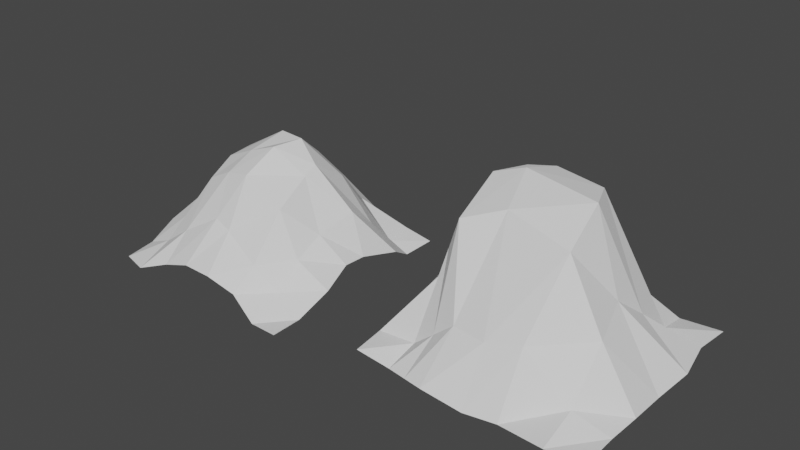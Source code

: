 # Source: Montanhas.blend  (saved by Blender 2.80.75; exported with 4.5.12 LTS)
import bpy
from mathutils import Matrix  # noqa: F401  (used for matrix-valued properties, if any)

bpy.ops.wm.read_factory_settings(use_empty=True)
scene = bpy.context.scene
scene.name = 'Scene'

# ---- collections
col_collection = bpy.data.collections.new('Collection'); scene.collection.children.link(col_collection)

# ---- world
world_world = bpy.data.worlds.new('World'); scene.world = world_world
world_world.use_nodes = True; world_world.node_tree.nodes.clear()
_N = world_world.node_tree.nodes; _L = world_world.node_tree.links
n0 = _N.new('ShaderNodeOutputWorld'); n0.name = 'World Output'; n0.location = (300, 300)
n1 = _N.new('ShaderNodeBackground'); n1.name = 'Background'; n1.location = (10, 300)
n1.inputs[0].default_value = (0.05088, 0.05088, 0.05088, 1.0)
_L.new(n1.outputs[0], n0.inputs[0])
n0.is_active_output = True
world_world.color = (0.05088, 0.05088, 0.05088)
world_world.use_sun_shadow = False
world_world.sun_shadow_jitter_overblur = 0.0

# ---- meshes
me_plane_001 = bpy.data.meshes.new('Plane.001')
me_plane_001.from_pydata([(-0.9878, -0.9916, -0.1937), (1.019, -1.084, -0.1888), (-0.9531, 0.9524, -0.2205), (0.9551, 1.059, -0.2103), (-1.051, 0.7539, -0.1925), (-1.05, 0.4028, -0.01129), (-1.038, 0.1537, -0.04459), (-1.008, -0.1359, 0.01608), (-0.9848, -0.4452, -0.01269), (-1.001, -0.6997, -0.1647), (-0.6918, -1.089, -0.1693), (-0.422, -1.003, -0.07556), (-0.1442, -0.9988, 0.01332), (0.1539, -1.011, 0.016), (0.4138, -0.965, -0.08523), (0.7206, -1.047, -0.2179), (1.004, -0.7724, -0.1971), (1.036, -0.4453, -0.05264), (0.9571, -0.1247, 0.03392), (0.9596, 0.09836, 0.0244), (1.029, 0.4627, -0.05264), (0.9362, 0.7365, -0.2258), (0.7056, 1.011, -0.128), (0.4516, 0.9933, -0.09665), (0.2076, 0.9274, 0.03005), (-0.1479, 0.993, 0.02735), (-0.426, 0.9994, -0.05909), (-0.7704, 0.9731, -0.1095), (-0.7237, -0.7194, -0.047), (-0.6768, -0.4482, 0.1712), (-0.7147, -0.1452, 0.3127), (-0.7509, 0.09733, 0.3024), (-0.6785, 0.441, 0.1177), (-0.6631, 0.7631, -0.04163), (-0.4346, -0.729, 0.1562), (-0.4175, -0.3981, 0.5706), (-0.4229, -0.1528, 0.704), (-0.4791, 0.134, 0.6943), (-0.4331, 0.3933, 0.529), (-0.4287, 0.7143, 0.1821), (-0.08725, -0.6567, 0.3604), (-0.142, -0.4298, 0.7145), (-0.1121, -0.1811, 0.8484), (-0.07968, 0.1885, 0.9305), (-0.08247, 0.3894, 0.7554), (-0.1111, 0.7065, 0.3505), (0.09371, -0.6863, 0.3082), (0.1066, -0.4503, 0.7639), (0.1435, -0.1419, 0.9403), (0.2063, 0.1373, 0.9461), (0.1773, 0.3774, 0.7346), (0.1315, 0.7345, 0.3752), (0.4668, -0.7586, 0.1275), (0.4877, -0.4355, 0.5442), (0.4303, -0.05621, 0.7082), (0.4234, 0.08166, 0.7724), (0.4314, 0.4157, 0.5532), (0.3823, 0.7313, 0.1889), (0.7113, -0.7128, -0.07433), (0.6993, -0.458, 0.134), (0.7126, -0.1927, 0.2801), (0.7729, 0.1725, 0.3809), (0.7668, 0.4292, 0.1694), (0.7463, 0.7185, -0.1371)], [], [(63, 21, 3, 22), (4, 33, 27, 2), (33, 39, 26, 27), (39, 45, 25, 26), (45, 51, 24, 25), (51, 57, 23, 24), (57, 63, 22, 23), (0, 10, 28, 9), (9, 28, 29, 8), (8, 29, 30, 7), (7, 30, 31, 6), (6, 31, 32, 5), (5, 32, 33, 4), (10, 11, 34, 28), (28, 34, 35, 29), (29, 35, 36, 30), (30, 36, 37, 31), (31, 37, 38, 32), (32, 38, 39, 33), (11, 12, 40, 34), (34, 40, 41, 35), (35, 41, 42, 36), (36, 42, 43, 37), (37, 43, 44, 38), (38, 44, 45, 39), (12, 13, 46, 40), (40, 46, 47, 41), (41, 47, 48, 42), (42, 48, 49, 43), (43, 49, 50, 44), (44, 50, 51, 45), (13, 14, 52, 46), (46, 52, 53, 47), (47, 53, 54, 48), (48, 54, 55, 49), (49, 55, 56, 50), (50, 56, 57, 51), (14, 15, 58, 52), (52, 58, 59, 53), (53, 59, 60, 54), (54, 60, 61, 55), (55, 61, 62, 56), (56, 62, 63, 57), (15, 1, 16, 58), (58, 16, 17, 59), (59, 17, 18, 60), (60, 18, 19, 61), (61, 19, 20, 62), (62, 20, 21, 63)])
_uv = me_plane_001.uv_layers.new(name='UVMap')
_uv.uv.foreach_set('vector', [0.8571, 0.8571, 1.0, 0.8571, 1.0, 1.0, 0.8571, 1.0, 0.0, 0.8571, 0.1429, 0.8571, 0.1429, 1.0, 0.0, 1.0, 0.1429, 0.8571, 0.2857, 0.8571, 0.2857, 1.0, 0.1429, 1.0, 0.2857, 0.8571, 0.4286, 0.8571, 0.4286, 1.0, 0.2857, 1.0, 0.4286, 0.8571, 0.5714, 0.8571, 0.5714, 1.0, 0.4286, 1.0, 0.5714, 0.8571, 0.7143, 0.8571, 0.7143, 1.0, 0.5714, 1.0, 0.7143, 0.8571, 0.8571, 0.8571, 0.8571, 1.0, 0.7143, 1.0, 0.0, 0.0, 0.1429, 0.0, 0.1429, 0.1429, 0.0, 0.1429, 0.0, 0.1429, 0.1429, 0.1429, 0.1429, 0.2857, 0.0, 0.2857, 0.0, 0.2857, 0.1429, 0.2857, 0.1429, 0.4286, 0.0, 0.4286, 0.0, 0.4286, 0.1429, 0.4286, 0.1429, 0.5714, 0.0, 0.5714, 0.0, 0.5714, 0.1429, 0.5714, 0.1429, 0.7143, 0.0, 0.7143, 0.0, 0.7143, 0.1429, 0.7143, 0.1429, 0.8571, 0.0, 0.8571, 0.1429, 0.0, 0.2857, 0.0, 0.2857, 0.1429, 0.1429, 0.1429, 0.1429, 0.1429, 0.2857, 0.1429, 0.2857, 0.2857, 0.1429, 0.2857, 0.1429, 0.2857, 0.2857, 0.2857, 0.2857, 0.4286, 0.1429, 0.4286, 0.1429, 0.4286, 0.2857, 0.4286, 0.2857, 0.5714, 0.1429, 0.5714, 0.1429, 0.5714, 0.2857, 0.5714, 0.2857, 0.7143, 0.1429, 0.7143, 0.1429, 0.7143, 0.2857, 0.7143, 0.2857, 0.8571, 0.1429, 0.8571, 0.2857, 0.0, 0.4286, 0.0, 0.4286, 0.1429, 0.2857, 0.1429, 0.2857, 0.1429, 0.4286, 0.1429, 0.4286, 0.2857, 0.2857, 0.2857, 0.2857, 0.2857, 0.4286, 0.2857, 0.4286, 0.4286, 0.2857, 0.4286, 0.2857, 0.4286, 0.4286, 0.4286, 0.4286, 0.5714, 0.2857, 0.5714, 0.2857, 0.5714, 0.4286, 0.5714, 0.4286, 0.7143, 0.2857, 0.7143, 0.2857, 0.7143, 0.4286, 0.7143, 0.4286, 0.8571, 0.2857, 0.8571, 0.4286, 0.0, 0.5714, 0.0, 0.5714, 0.1429, 0.4286, 0.1429, 0.4286, 0.1429, 0.5714, 0.1429, 0.5714, 0.2857, 0.4286, 0.2857, 0.4286, 0.2857, 0.5714, 0.2857, 0.5714, 0.4286, 0.4286, 0.4286, 0.4286, 0.4286, 0.5714, 0.4286, 0.5714, 0.5714, 0.4286, 0.5714, 0.4286, 0.5714, 0.5714, 0.5714, 0.5714, 0.7143, 0.4286, 0.7143, 0.4286, 0.7143, 0.5714, 0.7143, 0.5714, 0.8571, 0.4286, 0.8571, 0.5714, 0.0, 0.7143, 0.0, 0.7143, 0.1429, 0.5714, 0.1429, 0.5714, 0.1429, 0.7143, 0.1429, 0.7143, 0.2857, 0.5714, 0.2857, 0.5714, 0.2857, 0.7143, 0.2857, 0.7143, 0.4286, 0.5714, 0.4286, 0.5714, 0.4286, 0.7143, 0.4286, 0.7143, 0.5714, 0.5714, 0.5714, 0.5714, 0.5714, 0.7143, 0.5714, 0.7143, 0.7143, 0.5714, 0.7143, 0.5714, 0.7143, 0.7143, 0.7143, 0.7143, 0.8571, 0.5714, 0.8571, 0.7143, 0.0, 0.8571, 0.0, 0.8571, 0.1429, 0.7143, 0.1429, 0.7143, 0.1429, 0.8571, 0.1429, 0.8571, 0.2857, 0.7143, 0.2857, 0.7143, 0.2857, 0.8571, 0.2857, 0.8571, 0.4286, 0.7143, 0.4286, 0.7143, 0.4286, 0.8571, 0.4286, 0.8571, 0.5714, 0.7143, 0.5714, 0.7143, 0.5714, 0.8571, 0.5714, 0.8571, 0.7143, 0.7143, 0.7143, 0.7143, 0.7143, 0.8571, 0.7143, 0.8571, 0.8571, 0.7143, 0.8571, 0.8571, 0.0, 1.0, 0.0, 1.0, 0.1429, 0.8571, 0.1429, 0.8571, 0.1429, 1.0, 0.1429, 1.0, 0.2857, 0.8571, 0.2857, 0.8571, 0.2857, 1.0, 0.2857, 1.0, 0.4286, 0.8571, 0.4286, 0.8571, 0.4286, 1.0, 0.4286, 1.0, 0.5714, 0.8571, 0.5714, 0.8571, 0.5714, 1.0, 0.5714, 1.0, 0.7143, 0.8571, 0.7143, 0.8571, 0.7143, 1.0, 0.7143, 1.0, 0.8571, 0.8571, 0.8571])
me_plane_001.use_remesh_preserve_volume = False
me_plane_001.use_remesh_preserve_attributes = False
me_plane_001.use_mirror_vertex_groups = False
me_plane_001.update()
me_plane_002 = bpy.data.meshes.new('Plane.002')
me_plane_002.from_pydata([(-1.071, -1.085, 0.006278), (1.123, -1.146, -0.02008), (-1.089, 1.089, -0.03516), (1.094, 1.145, -0.02886), (-1.142, 0.7638, -0.04279), (-1.139, 0.3599, -0.0005185), (-1.136, 0.005451, -0.05225), (-1.166, -0.3312, -0.004981), (-1.104, -0.7573, 0.01607), (-0.7475, -1.06, -0.05306), (-0.3649, -1.144, -0.02765), (0.03296, -1.129, -0.07863), (0.3353, -1.083, -0.07009), (0.789, -1.16, -0.02106), (1.099, -0.703, -0.04781), (1.119, -0.3941, -0.034), (1.118, -0.03206, -0.04645), (1.161, 0.3507, -0.009531), (1.075, 0.7609, -0.007062), (0.7155, 1.084, -0.01834), (0.4027, 1.152, -0.01185), (-0.01794, 1.122, -0.03662), (-0.3867, 1.134, 0.02535), (-0.7136, 1.107, -0.06654), (-0.7267, -0.7634, 0.05072), (-0.765, -0.4019, 0.5091), (-0.7585, 0.008656, 0.6721), (-0.7688, 0.3597, 0.384), (-0.763, 0.7332, 0.05703), (-0.3299, -0.7681, 0.3803), (-0.5715, -0.402, 1.107), (-0.627, 0.1233, 1.316), (-0.5071, 0.4465, 1.299), (-0.3505, 0.7667, 0.3772), (-0.01047, -0.8063, 0.3756), (-0.2225, -0.2428, 1.234), (-0.3545, 0.1972, 1.402), (-0.2599, 0.5075, 1.336), (-0.08492, 0.7306, 0.6848), (0.3039, -0.7352, 0.4365), (0.4073, -0.3229, 1.108), (0.3751, 0.09459, 1.352), (0.2331, 0.4285, 1.315), (0.3976, 0.7645, 0.3825), (0.7681, -0.7599, 0.08103), (0.7718, -0.3789, 0.4978), (0.6524, 0.04051, 0.6099), (0.7162, 0.3598, 0.3688), (0.7456, 0.7462, 0.0632), (-0.5906, 0.0201, 0.8327), (-0.5906, 0.0201, 0.8327), (-0.5906, 0.0201, 0.8327), (-0.5562, -1.102, -0.04035), (-0.5502, 1.12, -0.0206), (-0.5283, -0.7658, 0.2155), (-0.6683, -0.4019, 0.8083), (-0.7915, 0.1344, 0.9423), (-0.638, 0.4031, 0.8416), (-0.5567, 0.7499, 0.2171)], [(36, 49), (49, 50), (50, 51)], [(48, 18, 3, 19), (4, 28, 23, 2), (58, 33, 22, 53), (33, 38, 21, 22), (38, 43, 20, 21), (43, 48, 19, 20), (0, 9, 24, 8), (8, 24, 25, 7), (7, 25, 26, 6), (6, 26, 27, 5), (5, 27, 28, 4), (52, 10, 29, 54), (54, 29, 30, 55), (55, 30, 31, 56), (56, 31, 32, 57), (57, 32, 33, 58), (10, 11, 34, 29), (29, 34, 35, 30), (30, 35, 36, 31), (31, 36, 37, 32), (32, 37, 38, 33), (11, 12, 39, 34), (34, 39, 40, 35), (35, 40, 41, 36), (36, 41, 42, 37), (37, 42, 43, 38), (12, 13, 44, 39), (39, 44, 45, 40), (40, 45, 46, 41), (41, 46, 47, 42), (42, 47, 48, 43), (13, 1, 14, 44), (44, 14, 15, 45), (45, 15, 16, 46), (46, 16, 17, 47), (47, 17, 18, 48), (27, 57, 58, 28), (26, 56, 57, 27), (25, 55, 56, 26), (24, 54, 55, 25), (9, 52, 54, 24), (28, 58, 53, 23)])
_uv = me_plane_002.uv_layers.new(name='UVMap')
_uv.uv.foreach_set('vector', [0.8333, 0.8333, 1.0, 0.8333, 1.0, 1.0, 0.8333, 1.0, 0.0, 0.8333, 0.1667, 0.8333, 0.1667, 1.0, 0.0, 1.0, 0.25, 0.8333, 0.3333, 0.8333, 0.3333, 1.0, 0.25, 1.0, 0.3333, 0.8333, 0.5, 0.8333, 0.5, 1.0, 0.3333, 1.0, 0.5, 0.8333, 0.6667, 0.8333, 0.6667, 1.0, 0.5, 1.0, 0.6667, 0.8333, 0.8333, 0.8333, 0.8333, 1.0, 0.6667, 1.0, 0.0, 0.0, 0.1667, 0.0, 0.1667, 0.1667, 0.0, 0.1667, 0.0, 0.1667, 0.1667, 0.1667, 0.1667, 0.3333, 0.0, 0.3333, 0.0, 0.3333, 0.1667, 0.3333, 0.1667, 0.5, 0.0, 0.5, 0.0, 0.5, 0.1667, 0.5, 0.1667, 0.6667, 0.0, 0.6667, 0.0, 0.6667, 0.1667, 0.6667, 0.1667, 0.8333, 0.0, 0.8333, 0.25, 0.0, 0.3333, 0.0, 0.3333, 0.1667, 0.25, 0.1667, 0.25, 0.1667, 0.3333, 0.1667, 0.3333, 0.3333, 0.25, 0.3333, 0.25, 0.3333, 0.3333, 0.3333, 0.3333, 0.5, 0.25, 0.5, 0.25, 0.5, 0.3333, 0.5, 0.3333, 0.6667, 0.25, 0.6667, 0.25, 0.6667, 0.3333, 0.6667, 0.3333, 0.8333, 0.25, 0.8333, 0.3333, 0.0, 0.5, 0.0, 0.5, 0.1667, 0.3333, 0.1667, 0.3333, 0.1667, 0.5, 0.1667, 0.5, 0.3333, 0.3333, 0.3333, 0.3333, 0.3333, 0.5, 0.3333, 0.5, 0.5, 0.3333, 0.5, 0.3333, 0.5, 0.5, 0.5, 0.5, 0.6667, 0.3333, 0.6667, 0.3333, 0.6667, 0.5, 0.6667, 0.5, 0.8333, 0.3333, 0.8333, 0.5, 0.0, 0.6667, 0.0, 0.6667, 0.1667, 0.5, 0.1667, 0.5, 0.1667, 0.6667, 0.1667, 0.6667, 0.3333, 0.5, 0.3333, 0.5, 0.3333, 0.6667, 0.3333, 0.6667, 0.5, 0.5, 0.5, 0.5, 0.5, 0.6667, 0.5, 0.6667, 0.6667, 0.5, 0.6667, 0.5, 0.6667, 0.6667, 0.6667, 0.6667, 0.8333, 0.5, 0.8333, 0.6667, 0.0, 0.8333, 0.0, 0.8333, 0.1667, 0.6667, 0.1667, 0.6667, 0.1667, 0.8333, 0.1667, 0.8333, 0.3333, 0.6667, 0.3333, 0.6667, 0.3333, 0.8333, 0.3333, 0.8333, 0.5, 0.6667, 0.5, 0.6667, 0.5, 0.8333, 0.5, 0.8333, 0.6667, 0.6667, 0.6667, 0.6667, 0.6667, 0.8333, 0.6667, 0.8333, 0.8333, 0.6667, 0.8333, 0.8333, 0.0, 1.0, 0.0, 1.0, 0.1667, 0.8333, 0.1667, 0.8333, 0.1667, 1.0, 0.1667, 1.0, 0.3333, 0.8333, 0.3333, 0.8333, 0.3333, 1.0, 0.3333, 1.0, 0.5, 0.8333, 0.5, 0.8333, 0.5, 1.0, 0.5, 1.0, 0.6667, 0.8333, 0.6667, 0.8333, 0.6667, 1.0, 0.6667, 1.0, 0.8333, 0.8333, 0.8333, 0.1667, 0.6667, 0.25, 0.6667, 0.25, 0.8333, 0.1667, 0.8333, 0.1667, 0.5, 0.25, 0.5, 0.25, 0.6667, 0.1667, 0.6667, 0.1667, 0.3333, 0.25, 0.3333, 0.25, 0.5, 0.1667, 0.5, 0.1667, 0.1667, 0.25, 0.1667, 0.25, 0.3333, 0.1667, 0.3333, 0.1667, 0.0, 0.25, 0.0, 0.25, 0.1667, 0.1667, 0.1667, 0.1667, 0.8333, 0.25, 0.8333, 0.25, 1.0, 0.1667, 1.0])
me_plane_002.use_remesh_preserve_volume = False
me_plane_002.use_remesh_preserve_attributes = False
me_plane_002.use_mirror_vertex_groups = False
me_plane_002.update()

# ---- objects
ob_plane_001 = bpy.data.objects.new('Plane.001', me_plane_001)
ob_plane = bpy.data.objects.new('Plane', me_plane_002)

# ---- transforms, parenting, visibility, modifiers, constraints
ob_plane_001.location = (-6.751, 0.0, 0.0)
ob_plane_001.scale = (3.346, 3.346, 3.346)
ob_plane_001.lineart.crease_threshold = 0.0
ob_plane.location = (2.927, 0.0, 0.0)
ob_plane.scale = (3.153, 3.153, 3.153)
ob_plane.lineart.crease_threshold = 0.0

# ---- collection membership
col_collection.objects.link(ob_plane_001)
col_collection.objects.link(ob_plane)

# ---- scene / render settings (as saved in the file)
scene.frame_start = 1; scene.frame_end = 250; scene.frame_set(1)
scene.render.engine = 'BLENDER_EEVEE_NEXT'
scene.cycles.use_denoising = False
scene.cycles.samples = 128
scene.cycles.sampling_pattern = 'TABULATED_SOBOL'
scene.cycles.use_adaptive_sampling = False
scene.cycles.use_light_tree = False
scene.view_settings.view_transform = 'Filmic'
bpy.context.view_layer.update()

# ---- added for rendering (the .blend has no active camera and no usable light): camera, sun
cam_auto = bpy.data.cameras.new('AutoCamera')
cam_auto.lens = 50.0
cam_auto.sensor_width = 36.0
cam_auto.clip_end = 1000.0
ob_auto_camera = bpy.data.objects.new('AutoCamera', cam_auto)
scene.collection.objects.link(ob_auto_camera)
ob_auto_camera.location = (15.8107, -21.1937, 15.9537)
ob_auto_camera.rotation_euler = (1.09748, -7.21219e-08, 0.694738)
scene.camera = ob_auto_camera
light_auto_sun = bpy.data.lights.new('AutoSun', 'SUN')
light_auto_sun.energy = 3.0
light_auto_sun.angle = 0.0523599
ob_auto_sun = bpy.data.objects.new('AutoSun', light_auto_sun)
scene.collection.objects.link(ob_auto_sun)
ob_auto_sun.rotation_euler = (0.872665, 0.174533, 0.523599)
bpy.context.view_layer.update()
